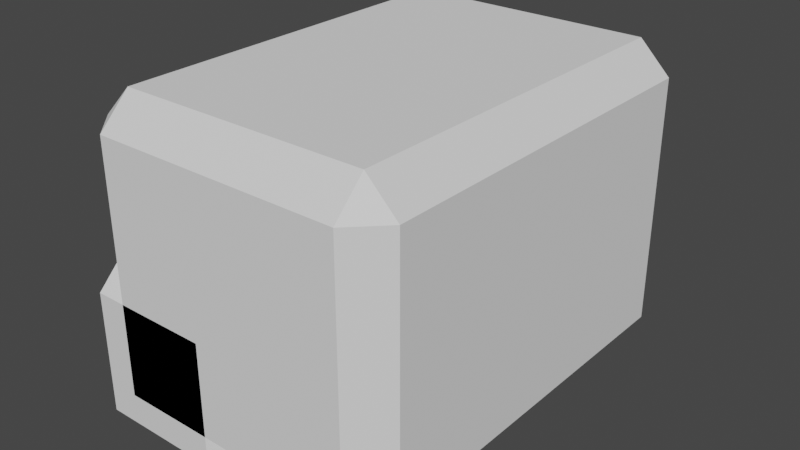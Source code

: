 # Source: untitled.blend  (saved by Blender 2.90.8; exported with 4.5.12 LTS)
import bpy
from mathutils import Matrix  # noqa: F401  (used for matrix-valued properties, if any)

bpy.ops.wm.read_factory_settings(use_empty=True)
scene = bpy.context.scene
scene.name = 'Scene'

# ---- collections
col_collection = bpy.data.collections.new('Collection'); scene.collection.children.link(col_collection)

# ---- world
world_world = bpy.data.worlds.new('World'); scene.world = world_world
world_world.use_nodes = True; world_world.node_tree.nodes.clear()
_N = world_world.node_tree.nodes; _L = world_world.node_tree.links
n0 = _N.new('ShaderNodeOutputWorld'); n0.name = 'World Output'; n0.location = (300, 300)
n1 = _N.new('ShaderNodeBackground'); n1.name = 'Background'; n1.location = (10, 300)
n1.inputs[0].default_value = (0.05088, 0.05088, 0.05088, 1.0)
_L.new(n1.outputs[0], n0.inputs[0])
n0.is_active_output = True
world_world.color = (0.05088, 0.05088, 0.05088)
world_world.use_sun_shadow = False
world_world.sun_shadow_jitter_overblur = 0.0

# ---- meshes
me_cube_001 = bpy.data.meshes.new('Cube.001')
me_cube_001.from_pydata([(-0.4, -0.6, -0.5), (-0.4, -0.7, -0.4), (-0.5, -0.6, -0.4), (-0.4, -0.7, 0.4), (-0.4, -0.6, 0.5), (-0.5, -0.6, 0.4), (-0.4, 0.6, -0.5), (-0.5, 0.6, -0.4), (-0.4, 0.7, -0.4), (-0.4, 0.6, 0.5), (-0.4, 0.7, 0.4), (-0.5, 0.6, 0.4), (0.4, -0.6, -0.5), (0.5, -0.6, -0.4), (0.4, -0.7, -0.4), (0.4, -0.6, 0.5), (0.4, -0.7, 0.4), (0.5, -0.6, 0.4), (0.4, 0.6, -0.5), (0.4, 0.7, -0.4), (0.5, 0.6, -0.4), (0.4, 0.6, 0.5), (0.5, 0.6, 0.4), (0.4, 0.7, 0.4)], [], [(14, 16, 3, 1), (20, 22, 17, 13), (21, 9, 4, 15), (2, 5, 11, 7), (8, 10, 23, 19), (0, 1, 2), (3, 4, 5), (6, 7, 8), (9, 10, 11), (12, 13, 14), (15, 16, 17), (18, 19, 20), (21, 22, 23), (6, 0, 2, 7), (1, 3, 5, 2), (4, 9, 11, 5), (10, 8, 7, 11), (18, 6, 8, 19), (9, 21, 23, 10), (22, 20, 19, 23), (12, 18, 20, 13), (21, 15, 17, 22), (16, 14, 13, 17), (0, 12, 14, 1), (15, 4, 3, 16), (6, 18, 12, 0)])
_uv = me_cube_001.uv_layers.new(name='UVMap')
_uv.uv.foreach_set('vector', [0.4, 0.775, 0.6, 0.775, 0.6, 0.975, 0.4, 0.975, 0.4, 0.5179, 0.6, 0.5179, 0.6, 0.7321, 0.4, 0.7321, 0.65, 0.5179, 0.85, 0.5179, 0.85, 0.7321, 0.65, 0.7321, 0.4, 0.01786, 0.6, 0.01786, 0.6, 0.2321, 0.4, 0.2321, 0.4, 0.275, 0.6, 0.275, 0.6, 0.475, 0.4, 0.475, 0.15, 0.7321, 0.15, 0.75, 0.125, 0.7321, 0.6, 0.975, 0.625, 0.975, 0.6, 1.0, 0.15, 0.5179, 0.125, 0.5179, 0.15, 0.5, 0.625, 0.275, 0.625, 0.275, 0.6, 0.25, 0.35, 0.7321, 0.375, 0.7321, 0.35, 0.75, 0.625, 0.775, 0.625, 0.775, 0.6, 0.75, 0.35, 0.5179, 0.35, 0.5, 0.375, 0.5179, 0.625, 0.5179, 0.625, 0.5179, 0.6, 0.5, 0.15, 0.5179, 0.15, 0.7321, 0.125, 0.7321, 0.125, 0.5179, 0.4, 0.0, 0.6, 0.0, 0.6, 0.01786, 0.4, 0.01786, 0.625, 0.01786, 0.625, 0.2321, 0.6, 0.2321, 0.6, 0.01786, 0.6, 0.275, 0.4, 0.275, 0.4, 0.2321, 0.6, 0.2321, 0.35, 0.5179, 0.15, 0.5179, 0.15, 0.5, 0.35, 0.5, 0.625, 0.275, 0.625, 0.475, 0.6, 0.475, 0.6, 0.275, 0.6, 0.5179, 0.4, 0.5179, 0.4, 0.475, 0.6, 0.475, 0.35, 0.7321, 0.35, 0.5179, 0.4, 0.5179, 0.4, 0.7321, 0.65, 0.5179, 0.65, 0.7321, 0.6, 0.7321, 0.6, 0.5179, 0.6, 0.775, 0.4, 0.775, 0.4, 0.7321, 0.6, 0.7321, 0.15, 0.7321, 0.35, 0.7321, 0.35, 0.75, 0.15, 0.75, 0.625, 0.775, 0.625, 0.975, 0.6, 0.975, 0.6, 0.775, 0.15, 0.5179, 0.35, 0.5179, 0.35, 0.7321, 0.15, 0.7321])
me_cube_001.use_remesh_fix_poles = True
me_cube_001.use_remesh_preserve_attributes = False
me_cube_001.use_mirror_vertex_groups = False
me_cube_001.update()
me_cube_002 = bpy.data.meshes.new('Cube.002')
me_cube_002.from_pydata([(-0.1, -0.6, 0.0), (-0.1, -0.7, -0.1), (0.0, -0.6, -0.1), (-0.1, 0.6, 0.0), (0.0, 0.6, -0.1), (-0.1, 0.7, -0.1), (-0.5, 0.6, 0.0), (-0.5, 0.7, -0.1), (-0.5, -0.6, 0.0), (-0.5, -0.7, -0.1), (0.0, 0.6, -0.4974), (-0.1, 0.7, -0.4974), (-0.1, -0.7, -0.4974), (0.0, -0.6, -0.4974), (-0.5, 0.7, -0.4974), (-0.5, -0.7, -0.4974)], [], [(10, 4, 2, 13), (14, 7, 5, 11), (0, 1, 2), (3, 4, 5), (6, 3, 5, 7), (3, 0, 2, 4), (0, 8, 9, 1), (3, 6, 8, 0), (12, 1, 9, 15), (1, 12, 13, 2), (4, 10, 11, 5)])
_uv = me_cube_002.uv_layers.new(name='UVMap')
_uv.uv.foreach_set('vector', [0.5007, 0.5179, 0.6, 0.5179, 0.6, 0.7321, 0.5007, 0.7321, 0.5007, 0.375, 0.6, 0.375, 0.6, 0.475, 0.5007, 0.475, 0.625, 0.775, 0.625, 0.775, 0.6, 0.75, 0.625, 0.5179, 0.625, 0.5179, 0.6, 0.5, 0.625, 0.375, 0.625, 0.475, 0.6, 0.475, 0.6, 0.375, 0.65, 0.5179, 0.65, 0.7321, 0.6, 0.7321, 0.6, 0.5179, 0.625, 0.775, 0.625, 0.875, 0.6, 0.875, 0.6, 0.775, 0.65, 0.5179, 0.75, 0.5179, 0.75, 0.7321, 0.65, 0.7321, 0.5007, 0.775, 0.6, 0.775, 0.6, 0.875, 0.5007, 0.875, 0.6, 0.775, 0.5007, 0.775, 0.5007, 0.7321, 0.6, 0.7321, 0.6, 0.5179, 0.5007, 0.5179, 0.5007, 0.475, 0.6, 0.475])
me_cube_002.use_remesh_fix_poles = True
me_cube_002.use_remesh_preserve_attributes = False
me_cube_002.use_mirror_vertex_groups = False
me_cube_002.update()

# ---- objects
ob_99_base = bpy.data.objects.new('99-base', me_cube_001)
ob_1000_block = bpy.data.objects.new('1000-block', me_cube_002)

# ---- transforms, parenting, visibility, modifiers, constraints
ob_99_base.location = (0.0, 0.0, 0.0)
ob_99_base.lineart.crease_threshold = 0.0
ob_1000_block.location = (0.0, 0.0, 0.0)
ob_1000_block.lineart.crease_threshold = 0.0

# ---- collection membership
col_collection.objects.link(ob_99_base)
col_collection.objects.link(ob_1000_block)

# ---- scene / render settings (as saved in the file)
scene.frame_start = 1; scene.frame_end = 250; scene.frame_set(1)
scene.render.engine = 'BLENDER_EEVEE_NEXT'
scene.cycles.use_denoising = False
scene.cycles.samples = 128
scene.cycles.sampling_pattern = 'TABULATED_SOBOL'
scene.cycles.use_adaptive_sampling = False
scene.cycles.use_light_tree = False
scene.view_settings.view_transform = 'Filmic'
bpy.context.view_layer.update()

# ---- added for rendering (the .blend has no active camera and no usable light): camera, sun
cam_auto = bpy.data.cameras.new('AutoCamera')
cam_auto.lens = 50.0
cam_auto.sensor_width = 36.0
cam_auto.clip_end = 1000.0
ob_auto_camera = bpy.data.objects.new('AutoCamera', cam_auto)
scene.collection.objects.link(ob_auto_camera)
ob_auto_camera.location = (1.84117, -2.20941, 1.47294)
ob_auto_camera.rotation_euler = (1.09748, -7.21219e-08, 0.694738)
scene.camera = ob_auto_camera
light_auto_sun = bpy.data.lights.new('AutoSun', 'SUN')
light_auto_sun.energy = 3.0
light_auto_sun.angle = 0.0523599
ob_auto_sun = bpy.data.objects.new('AutoSun', light_auto_sun)
scene.collection.objects.link(ob_auto_sun)
ob_auto_sun.rotation_euler = (0.872665, 0.174533, 0.523599)
bpy.context.view_layer.update()
